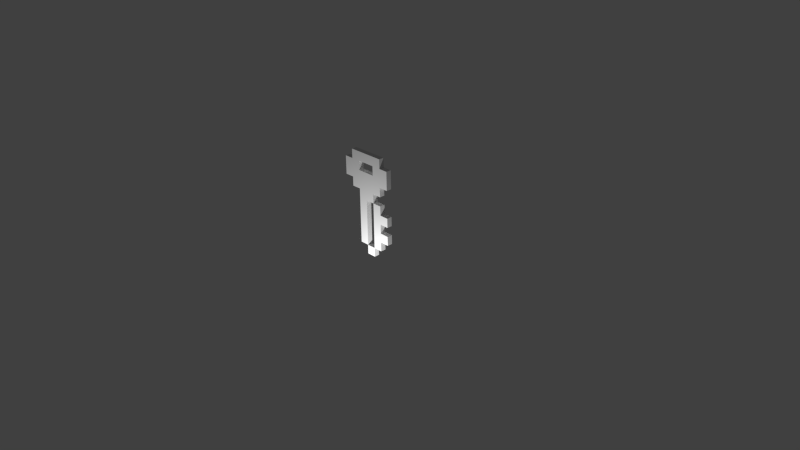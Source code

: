 # Source: llave.blend  (saved by Blender 2.76.0; exported with 4.5.12 LTS)
import bpy
from mathutils import Matrix  # noqa: F401  (used for matrix-valued properties, if any)

bpy.ops.wm.read_factory_settings(use_empty=True)
scene = bpy.context.scene
scene.name = 'Scene'

# ---- collections
col_collection_1 = bpy.data.collections.new('Collection 1'); scene.collection.children.link(col_collection_1)

# ---- materials (node trees are filled in below, after node groups)
mat_materialllave = bpy.data.materials.new('MaterialLlave')
mat_materialllave.alpha_threshold = 0.0
mat_materialllave.use_transparent_shadow = False
mat_materialllave.roughness = 0.5
mat_materialllave.line_color = (0.0, 0.0, 0.0, 1.0)

# ---- material node trees

# ---- world
world_world = bpy.data.worlds.new('World'); scene.world = world_world
world_world.color = (0.05088, 0.05088, 0.05088)
world_world.use_sun_shadow = False
world_world.sun_shadow_jitter_overblur = 0.0
world_world.cycles.sampling_method = 'MANUAL'
world_world.cycles.sample_map_resolution = 256

# ---- cameras
cam_camera = bpy.data.cameras.new('Camera')
cam_camera.clip_end = 100.0
cam_camera.lens = 35.0
cam_camera.sensor_width = 32.0
cam_camera.sensor_height = 18.0
cam_camera.ortho_scale = 7.314
cam_camera.dof.focus_distance = 0.0
cam_camera.dof.aperture_fstop = 128.0

# ---- lights
light_lamp = bpy.data.lights.new('Lamp', 'POINT')
light_lamp.transmission_factor = 0.0
light_lamp.cutoff_distance = 30.0
light_lamp.energy = 100.0
light_lamp.shadow_buffer_clip_start = 1.001
light_lamp.shadow_soft_size = 0.1
light_lamp.shadow_maximum_resolution = 0.006
light_lamp.use_absolute_resolution = True
light_lamp.cycles.use_multiple_importance_sampling = False

# ---- meshes
me_llave = bpy.data.meshes.new('Llave')
me_llave.from_pydata([(0.3125, 0.036, 0.375), (-0.1875, 0.036, 1.375), (-0.1875, 0.036, 0.375), (-0.1875, 0.036, 0.875), (0.3125, 0.036, 1.125), (0.0625, 0.036, 1.375), (0.3125, 0.036, 0.625), (0.0625, 0.036, 0.375), (-0.1875, 0.036, 0.125), (-0.1875, 0.036, 1.125), (-0.1875, 0.036, 0.625), (0.0625, 0.036, 0.875), (0.0625, 0.036, 0.625), (-0.4375, 0.036, 1.125), (0.0625, 0.036, 0.125), (0.0625, 0.036, 1.125), (0.3125, 0.036, 1.25), (0.3125, 0.036, 0.25), (-0.0625, 0.036, 1.375), (-0.0625, 0.036, 0.375), (-0.1875, 0.036, 0.25), (-0.1875, 0.036, 1.25), (-0.1875, 0.036, 0.75), (-0.0625, 0.036, 0.875), (-0.3125, 0.036, 1.375), (0.3125, 0.036, 1.0), (0.1875, 0.036, 1.375), (0.3125, 0.036, 0.5), (0.1875, 0.036, 0.375), (-0.1875, 0.036, 1.0), (-0.1875, 0.036, 0.5), (-0.3125, 0.036, 0.875), (0.1875, 0.036, 0.875), (0.0625, 0.036, 0.75), (0.0625, 0.036, 0.5), (-0.0625, 0.036, 0.625), (0.1875, 0.036, 0.625), (-0.4375, 0.036, 1.25), (-0.4375, 0.036, 1.0), (-0.3125, 0.036, 1.125), (0.0625, 0.036, 0.25), (0.0625, 0.036, 5.066e-07), (-0.0625, 0.036, 0.125), (0.1875, 0.036, 0.125), (0.0625, 0.036, 1.25), (0.0625, 0.036, 1.0), (-0.0625, 0.036, 1.125), (0.1875, 0.036, 1.125), (0.1875, 0.036, 1.0), (-0.0625, 0.036, 1.0), (-0.0625, 0.036, 1.25), (-0.0625, 0.036, 5.066e-07), (-0.0625, 0.036, 0.25), (-0.3125, 0.036, 1.0), (0.1875, 0.036, 0.5), (-0.0625, 0.036, 0.5), (-0.0625, 0.036, 0.75), (0.1875, 0.036, 0.75), (-0.3125, 0.036, 1.25), (0.1875, 0.036, 0.25), (0.1875, 0.036, 1.25), (0.3125, -0.036, 0.25), (0.3125, -0.036, 0.375), (-0.0625, -0.036, 1.375), (-0.1875, -0.036, 1.375), (-0.0625, -0.036, 0.375), (-0.1875, -0.036, 0.375), (-0.1875, -0.036, 0.25), (-0.1875, -0.036, 1.25), (-0.1875, -0.036, 0.75), (-0.1875, -0.036, 0.875), (-0.0625, -0.036, 0.875), (0.3125, -0.036, 1.0), (0.3125, -0.036, 1.125), (0.1875, -0.036, 1.375), (0.0625, -0.036, 1.375), (0.3125, -0.036, 0.5), (0.3125, -0.036, 0.625), (0.1875, -0.036, 0.375), (0.0625, -0.036, 0.375), (-0.1875, -0.036, 1.0), (-0.1875, -0.036, 1.125), (-0.1875, -0.036, 0.5), (-0.1875, -0.036, 0.625), (0.1875, -0.036, 0.875), (0.0625, -0.036, 0.875), (0.0625, -0.036, 0.75), (0.0625, -0.036, 0.5), (0.0625, -0.036, 0.625), (-0.0625, -0.036, 0.625), (0.1875, -0.036, 0.625), (-0.4375, -0.036, 1.0), (-0.4375, -0.036, 1.125), (-0.3125, -0.036, 1.125), (0.0625, -0.036, 0.25), (0.0625, -0.036, 5.121e-07), (0.0625, -0.036, 0.125), (-0.0625, -0.036, 0.125), (-0.1875, -0.036, 0.125), (0.1875, -0.036, 0.125), (0.0625, -0.036, 1.25), (0.0625, -0.036, 1.0), (0.0625, -0.036, 1.125), (-0.0625, -0.036, 1.125), (0.1875, -0.036, 1.125), (0.3125, -0.036, 1.25), (-0.3125, -0.036, 1.375), (-0.3125, -0.036, 0.875), (-0.4375, -0.036, 1.25), (0.1875, -0.036, 1.0), (-0.0625, -0.036, 1.0), (-0.0625, -0.036, 1.25), (-0.0625, -0.036, 5.121e-07), (-0.0625, -0.036, 0.25), (-0.3125, -0.036, 1.0), (0.1875, -0.036, 0.5), (-0.0625, -0.036, 0.5), (-0.0625, -0.036, 0.75), (0.1875, -0.036, 0.75), (-0.3125, -0.036, 1.25), (0.1875, -0.036, 0.25), (0.1875, -0.036, 1.25)], [], [(59, 28, 0, 17), (58, 24, 1, 21), (56, 23, 11, 33), (54, 36, 6, 27), (53, 39, 9, 29), (51, 42, 14, 41), (50, 18, 5, 44), (49, 46, 15, 45), (48, 47, 4, 25), (45, 15, 47, 48), (11, 45, 48, 32), (29, 9, 46, 49), (3, 29, 49, 23), (23, 49, 45, 11), (21, 1, 18, 50), (20, 2, 19, 52), (8, 20, 52, 42), (38, 13, 39, 53), (31, 53, 29, 3), (34, 12, 36, 54), (7, 34, 54, 28), (30, 10, 35, 55), (2, 30, 55, 19), (22, 3, 23, 56), (10, 22, 56, 35), (12, 33, 57, 36), (13, 37, 58, 39), (39, 58, 21, 9), (40, 7, 28, 59), (14, 40, 59, 43), (44, 5, 26, 60), (15, 44, 60, 47), (47, 60, 16, 4), (120, 61, 62, 78), (119, 68, 64, 106), (117, 86, 85, 71), (115, 76, 77, 90), (114, 80, 81, 93), (112, 95, 96, 97), (111, 100, 75, 63), (110, 101, 102, 103), (109, 72, 73, 104), (101, 109, 104, 102), (85, 84, 109, 101), (80, 110, 103, 81), (70, 71, 110, 80), (71, 85, 101, 110), (68, 111, 63, 64), (67, 113, 65, 66), (98, 97, 113, 67), (91, 114, 93, 92), (107, 70, 80, 114), (87, 115, 90, 88), (79, 78, 115, 87), (82, 116, 89, 83), (66, 65, 116, 82), (69, 117, 71, 70), (83, 89, 117, 69), (88, 90, 118, 86), (92, 93, 119, 108), (93, 81, 68, 119), (94, 120, 78, 79), (96, 99, 120, 94), (100, 121, 74, 75), (102, 104, 121, 100), (104, 73, 105, 121), (5, 18, 63, 75), (2, 20, 67, 66), (57, 33, 86, 118), (20, 8, 98, 67), (24, 58, 119, 106), (9, 21, 68, 81), (3, 22, 69, 70), (22, 10, 83, 69), (58, 37, 108, 119), (21, 50, 111, 68), (25, 4, 73, 72), (50, 44, 100, 111), (1, 24, 106, 64), (26, 5, 75, 74), (42, 51, 112, 97), (0, 28, 78, 62), (27, 6, 77, 76), (43, 59, 120, 99), (51, 41, 95, 112), (52, 19, 65, 113), (30, 2, 66, 82), (59, 17, 61, 120), (42, 52, 113, 97), (31, 3, 70, 107), (10, 30, 82, 83), (60, 26, 74, 121), (33, 12, 88, 86), (11, 32, 84, 85), (34, 7, 79, 87), (33, 11, 85, 86), (53, 31, 107, 114), (6, 36, 90, 77), (12, 34, 87, 88), (16, 60, 121, 105), (38, 53, 114, 91), (37, 13, 92, 108), (40, 14, 96, 94), (13, 38, 91, 92), (28, 54, 115, 78), (14, 42, 97, 96), (44, 15, 102, 100), (7, 40, 94, 79), (54, 27, 76, 115), (41, 14, 96, 95), (55, 35, 89, 116), (15, 46, 103, 102), (8, 42, 97, 98), (19, 55, 116, 65), (14, 43, 99, 96), (32, 48, 109, 84), (35, 56, 117, 89), (46, 9, 81, 103), (17, 0, 62, 61), (48, 25, 72, 109), (18, 1, 64, 63), (56, 33, 86, 117), (4, 16, 105, 73), (36, 57, 118, 90)])
_uv = me_llave.uv_layers.new(name='UVMap')
_uv.uv.foreach_set('vector', [0.6462, 0.1859, 0.6462, 0.2759, 0.73, 0.2589, 0.7362, 0.1859, 0.2956, 0.9042, 0.2956, 0.9941, 0.3809, 0.9957, 0.3817, 0.9104, 0.474, 0.5497, 0.474, 0.6358, 0.5686, 0.6358, 0.5702, 0.5474, 0.6462, 0.3659, 0.6462, 0.4558, 0.7315, 0.4427, 0.7354, 0.3806, 0.2933, 0.7304, 0.2863, 0.8157, 0.3809, 0.8157, 0.3809, 0.7258, 0.474, 0.005991, 0.474, 0.09596, 0.5686, 0.09596, 0.5686, 0.005991, 0.4748, 0.9104, 0.474, 0.9957, 0.5686, 0.9957, 0.5772, 0.9119, 0.474, 0.7258, 0.474, 0.8157, 0.5764, 0.8173, 0.5686, 0.7258, 0.6462, 0.7258, 0.6462, 0.8157, 0.7362, 0.8157, 0.7385, 0.7397, 0.5686, 0.7258, 0.5764, 0.8173, 0.6462, 0.8157, 0.6462, 0.7258, 0.5686, 0.6358, 0.5686, 0.7258, 0.6462, 0.7258, 0.6462, 0.6358, 0.3809, 0.7258, 0.3809, 0.8157, 0.474, 0.8157, 0.474, 0.7258, 0.3809, 0.6358, 0.3809, 0.7258, 0.474, 0.7258, 0.474, 0.6358, 0.474, 0.6358, 0.474, 0.7258, 0.5686, 0.7258, 0.5686, 0.6358, 0.3817, 0.9104, 0.3809, 0.9957, 0.474, 0.9957, 0.4748, 0.9104, 0.3809, 0.1859, 0.3809, 0.2759, 0.474, 0.2759, 0.474, 0.1859, 0.3809, 0.09596, 0.3809, 0.1859, 0.474, 0.1859, 0.474, 0.09596, 0.1987, 0.7289, 0.1987, 0.8188, 0.2863, 0.8157, 0.2933, 0.7304, 0.2933, 0.6404, 0.2933, 0.7304, 0.3809, 0.7258, 0.3809, 0.6358, 0.5686, 0.3659, 0.5702, 0.4535, 0.6462, 0.4558, 0.6462, 0.3659, 0.5686, 0.2759, 0.5686, 0.3659, 0.6462, 0.3659, 0.6462, 0.2759, 0.3809, 0.3659, 0.3809, 0.4558, 0.474, 0.4558, 0.474, 0.3659, 0.3809, 0.2759, 0.3809, 0.3659, 0.474, 0.3659, 0.474, 0.2759, 0.3809, 0.5458, 0.3809, 0.6358, 0.474, 0.6358, 0.474, 0.5497, 0.3809, 0.4558, 0.3809, 0.5458, 0.474, 0.5497, 0.474, 0.4558, 0.5702, 0.4535, 0.5702, 0.5474, 0.6462, 0.5458, 0.6462, 0.4558, 0.1987, 0.8188, 0.1963, 0.9057, 0.2956, 0.9042, 0.2863, 0.8157, 0.2863, 0.8157, 0.2956, 0.9042, 0.3817, 0.9104, 0.3809, 0.8157, 0.5686, 0.1859, 0.5686, 0.2759, 0.6462, 0.2759, 0.6462, 0.1859, 0.5686, 0.09596, 0.5686, 0.1859, 0.6462, 0.1859, 0.6462, 0.09596, 0.5772, 0.9119, 0.5686, 0.9957, 0.6462, 0.9957, 0.6462, 0.9057, 0.5764, 0.8173, 0.5772, 0.9119, 0.6462, 0.9057, 0.6462, 0.8157, 0.6462, 0.8157, 0.6462, 0.9057, 0.7362, 0.9057, 0.7362, 0.8157, 0.6462, 0.1859, 0.7362, 0.1859, 0.73, 0.2589, 0.6462, 0.2759, 0.2956, 0.9042, 0.3817, 0.9104, 0.3809, 0.9957, 0.2956, 0.9941, 0.474, 0.5497, 0.5702, 0.5474, 0.5686, 0.6358, 0.474, 0.6358, 0.6462, 0.3659, 0.7354, 0.3806, 0.7315, 0.4427, 0.6462, 0.4558, 0.2933, 0.7304, 0.3809, 0.7258, 0.3809, 0.8157, 0.2863, 0.8157, 0.474, 0.005991, 0.5686, 0.005991, 0.5686, 0.09596, 0.474, 0.09596, 0.4748, 0.9104, 0.5772, 0.9119, 0.5686, 0.9957, 0.474, 0.9957, 0.474, 0.7258, 0.5686, 0.7258, 0.5764, 0.8173, 0.474, 0.8157, 0.6462, 0.7258, 0.7385, 0.7397, 0.7362, 0.8157, 0.6462, 0.8157, 0.5686, 0.7258, 0.6462, 0.7258, 0.6462, 0.8157, 0.5764, 0.8173, 0.5686, 0.6358, 0.6462, 0.6358, 0.6462, 0.7258, 0.5686, 0.7258, 0.3809, 0.7258, 0.474, 0.7258, 0.474, 0.8157, 0.3809, 0.8157, 0.3809, 0.6358, 0.474, 0.6358, 0.474, 0.7258, 0.3809, 0.7258, 0.474, 0.6358, 0.5686, 0.6358, 0.5686, 0.7258, 0.474, 0.7258, 0.3817, 0.9104, 0.4748, 0.9104, 0.474, 0.9957, 0.3809, 0.9957, 0.3809, 0.1859, 0.474, 0.1859, 0.474, 0.2759, 0.3809, 0.2759, 0.3809, 0.09596, 0.474, 0.09596, 0.474, 0.1859, 0.3809, 0.1859, 0.1987, 0.7289, 0.2933, 0.7304, 0.2863, 0.8157, 0.1987, 0.8188, 0.2933, 0.6404, 0.3809, 0.6358, 0.3809, 0.7258, 0.2933, 0.7304, 0.5686, 0.3659, 0.6462, 0.3659, 0.6462, 0.4558, 0.5702, 0.4535, 0.5686, 0.2759, 0.6462, 0.2759, 0.6462, 0.3659, 0.5686, 0.3659, 0.3809, 0.3659, 0.474, 0.3659, 0.474, 0.4558, 0.3809, 0.4558, 0.3809, 0.2759, 0.474, 0.2759, 0.474, 0.3659, 0.3809, 0.3659, 0.3809, 0.5458, 0.474, 0.5497, 0.474, 0.6358, 0.3809, 0.6358, 0.3809, 0.4558, 0.474, 0.4558, 0.474, 0.5497, 0.3809, 0.5458, 0.5702, 0.4535, 0.6462, 0.4558, 0.6462, 0.5458, 0.5702, 0.5474, 0.1987, 0.8188, 0.2863, 0.8157, 0.2956, 0.9042, 0.1963, 0.9057, 0.2863, 0.8157, 0.3809, 0.8157, 0.3817, 0.9104, 0.2956, 0.9042, 0.5686, 0.1859, 0.6462, 0.1859, 0.6462, 0.2759, 0.5686, 0.2759, 0.5686, 0.09596, 0.6462, 0.09596, 0.6462, 0.1859, 0.5686, 0.1859, 0.5772, 0.9119, 0.6462, 0.9057, 0.6462, 0.9957, 0.5686, 0.9957, 0.5764, 0.8173, 0.6462, 0.8157, 0.6462, 0.9057, 0.5772, 0.9119, 0.6462, 0.8157, 0.7362, 0.8157, 0.7362, 0.9057, 0.6462, 0.9057, 0.5686, 0.9957, 0.474, 0.9957, 0.474, 0.9957, 0.5686, 0.9957, 0.3809, 0.2759, 0.3809, 0.1859, 0.3809, 0.1859, 0.3809, 0.2759, 0.6462, 0.5458, 0.5702, 0.5474, 0.5702, 0.5474, 0.6462, 0.5458, 0.3809, 0.1859, 0.3809, 0.09596, 0.3809, 0.09596, 0.3809, 0.1859, 0.2956, 0.9941, 0.2956, 0.9042, 0.2956, 0.9042, 0.2956, 0.9941, 0.3809, 0.8157, 0.3817, 0.9104, 0.3817, 0.9104, 0.3809, 0.8157, 0.3809, 0.6358, 0.3809, 0.5458, 0.3809, 0.5458, 0.3809, 0.6358, 0.3809, 0.5458, 0.3809, 0.4558, 0.3809, 0.4558, 0.3809, 0.5458, 0.2956, 0.9042, 0.1963, 0.9057, 0.1963, 0.9057, 0.2956, 0.9042, 0.3817, 0.9104, 0.4748, 0.9104, 0.4748, 0.9104, 0.3817, 0.9104, 0.7385, 0.7397, 0.7362, 0.8157, 0.7362, 0.8157, 0.7385, 0.7397, 0.4748, 0.9104, 0.5772, 0.9119, 0.5772, 0.9119, 0.4748, 0.9104, 0.3809, 0.9957, 0.2956, 0.9941, 0.2956, 0.9941, 0.3809, 0.9957, 0.6462, 0.9957, 0.5686, 0.9957, 0.5686, 0.9957, 0.6462, 0.9957, 0.474, 0.09596, 0.474, 0.005991, 0.474, 0.005991, 0.474, 0.09596, 0.73, 0.2589, 0.6462, 0.2759, 0.6462, 0.2759, 0.73, 0.2589, 0.7354, 0.3806, 0.7315, 0.4427, 0.7315, 0.4427, 0.7354, 0.3806, 0.6462, 0.09596, 0.6462, 0.1859, 0.6462, 0.1859, 0.6462, 0.09596, 0.474, 0.005991, 0.5686, 0.005991, 0.5686, 0.005991, 0.474, 0.005991, 0.474, 0.1859, 0.474, 0.2759, 0.474, 0.2759, 0.474, 0.1859, 0.3809, 0.3659, 0.3809, 0.2759, 0.3809, 0.2759, 0.3809, 0.3659, 0.6462, 0.1859, 0.7362, 0.1859, 0.7362, 0.1859, 0.6462, 0.1859, 0.474, 0.09596, 0.474, 0.1859, 0.474, 0.1859, 0.474, 0.09596, 0.2933, 0.6404, 0.3809, 0.6358, 0.3809, 0.6358, 0.2933, 0.6404, 0.3809, 0.4558, 0.3809, 0.3659, 0.3809, 0.3659, 0.3809, 0.4558, 0.6462, 0.9057, 0.6462, 0.9957, 0.6462, 0.9957, 0.6462, 0.9057, 0.5702, 0.5474, 0.5702, 0.4535, 0.5702, 0.4535, 0.5702, 0.5474, 0.5686, 0.6358, 0.6462, 0.6358, 0.6462, 0.6358, 0.5686, 0.6358, 0.5686, 0.3659, 0.5686, 0.2759, 0.5686, 0.2759, 0.5686, 0.3659, 0.5702, 0.5474, 0.5686, 0.6358, 0.5686, 0.6358, 0.5702, 0.5474, 0.2933, 0.7304, 0.2933, 0.6404, 0.2933, 0.6404, 0.2933, 0.7304, 0.7315, 0.4427, 0.6462, 0.4558, 0.6462, 0.4558, 0.7315, 0.4427, 0.5702, 0.4535, 0.5686, 0.3659, 0.5686, 0.3659, 0.5702, 0.4535, 0.7362, 0.9057, 0.6462, 0.9057, 0.6462, 0.9057, 0.7362, 0.9057, 0.1987, 0.7289, 0.2933, 0.7304, 0.2933, 0.7304, 0.1987, 0.7289, 0.1963, 0.9057, 0.1987, 0.8188, 0.1987, 0.8188, 0.1963, 0.9057, 0.5686, 0.1859, 0.5686, 0.09596, 0.5686, 0.09596, 0.5686, 0.1859, 0.1987, 0.8188, 0.1987, 0.7289, 0.1987, 0.7289, 0.1987, 0.8188, 0.6462, 0.2759, 0.6462, 0.3659, 0.6462, 0.3659, 0.6462, 0.2759, 0.5686, 0.09596, 0.474, 0.09596, 0.474, 0.09596, 0.5686, 0.09596, 0.5772, 0.9119, 0.5764, 0.8173, 0.5764, 0.8173, 0.5772, 0.9119, 0.5686, 0.2759, 0.5686, 0.1859, 0.5686, 0.1859, 0.5686, 0.2759, 0.6462, 0.3659, 0.7354, 0.3806, 0.7354, 0.3806, 0.6462, 0.3659, 0.5686, 0.005991, 0.5686, 0.09596, 0.5686, 0.09596, 0.5686, 0.005991, 0.474, 0.3659, 0.474, 0.4558, 0.474, 0.4558, 0.474, 0.3659, 0.5764, 0.8173, 0.474, 0.8157, 0.474, 0.8157, 0.5764, 0.8173, 0.3809, 0.09596, 0.474, 0.09596, 0.474, 0.09596, 0.3809, 0.09596, 0.474, 0.2759, 0.474, 0.3659, 0.474, 0.3659, 0.474, 0.2759, 0.5686, 0.09596, 0.6462, 0.09596, 0.6462, 0.09596, 0.5686, 0.09596, 0.6462, 0.6358, 0.6462, 0.7258, 0.6462, 0.7258, 0.6462, 0.6358, 0.474, 0.4558, 0.474, 0.5497, 0.474, 0.5497, 0.474, 0.4558, 0.474, 0.8157, 0.3809, 0.8157, 0.3809, 0.8157, 0.474, 0.8157, 0.7362, 0.1859, 0.73, 0.2589, 0.73, 0.2589, 0.7362, 0.1859, 0.6462, 0.7258, 0.7385, 0.7397, 0.7385, 0.7397, 0.6462, 0.7258, 0.474, 0.9957, 0.3809, 0.9957, 0.3809, 0.9957, 0.474, 0.9957, 0.474, 0.5497, 0.5702, 0.5474, 0.5702, 0.5474, 0.474, 0.5497, 0.7362, 0.8157, 0.7362, 0.9057, 0.7362, 0.9057, 0.7362, 0.8157, 0.6462, 0.4558, 0.6462, 0.5458, 0.6462, 0.5458, 0.6462, 0.4558])
me_llave.materials.append(mat_materialllave)
me_llave.use_remesh_preserve_volume = False
me_llave.use_remesh_preserve_attributes = False
me_llave.use_mirror_vertex_groups = False
me_llave.update()
arm_armature = bpy.data.armatures.new('Armature')  # bones are not reproduced

# ---- objects
ob_armature = bpy.data.objects.new('Armature', arm_armature)
ob_llave = bpy.data.objects.new('Llave', me_llave)
ob_lamp = bpy.data.objects.new('Lamp', light_lamp)
ob_camera = bpy.data.objects.new('Camera', cam_camera)

# ---- transforms, parenting, visibility, modifiers, constraints
ob_armature.location = (0.0, 0.0, 0.0)
ob_armature.lineart.crease_threshold = 0.0
ob_llave.parent = ob_armature
ob_llave.location = (0.0, 0.0, 0.0)
ob_llave.lineart.crease_threshold = 0.0
_vg = ob_llave.vertex_groups.new(name='HuesoLlave')
_vg.add([0, 1, 2, 3, 4, 5, 6, 7, 8, 9, 10, 11, 12, 13, 14, 15, 16, 17, 18, 19, 20, 21, 22, 23, 24, 25, 26, 27, 28, 29, 30, 31, 32, 33, 34, 35, 36, 37, 38, 39, 40, 41, 42, 43, 44, 45, 46, 47, 48, 49, 50, 51, 52, 53, 54, 55, 56, 57, 58, 59, 60, 61, 62, 63, 64, 65, 66, 67, 68, 69, 70, 71, 72, 73, 74, 75, 76, 77, 78, 79, 80, 81, 82, 83, 84, 85, 86, 87, 88, 89, 90, 91, 92, 93, 94, 95, 96, 97, 98, 99, 100, 101, 102, 103, 104, 105, 106, 107, 108, 109, 110, 111, 112, 113, 114, 115, 116, 117, 118, 119, 120, 121], 1.0, 'REPLACE')
_m = ob_llave.modifiers.new('Armature', 'ARMATURE')
_m.object = ob_armature
_m.use_deform_preserve_volume = True
_m.vertex_group = 'HuesoLlave'
ob_lamp.location = (0.5019, -0.9828, -0.4406)
ob_lamp.rotation_euler = (0.6503, 0.05522, 1.866)
ob_lamp.lock_rotations_4d = False
ob_lamp.empty_display_type = 'ARROWS'
ob_lamp.color = (0.0, 0.0, 0.0, 0.0)
ob_lamp.lineart.crease_threshold = 0.0
ob_camera.location = (7.481, -6.508, 5.344)
ob_camera.rotation_euler = (1.109, 0.01082, 0.8149)
ob_camera.lock_rotations_4d = False
ob_camera.empty_display_type = 'ARROWS'
ob_camera.color = (0.0, 0.0, 0.0, 0.0)
ob_camera.display_type = 'WIRE'
ob_camera.lineart.crease_threshold = 0.0

# ---- collection membership
col_collection_1.objects.link(ob_armature)
col_collection_1.objects.link(ob_llave)
col_collection_1.objects.link(ob_lamp)
col_collection_1.objects.link(ob_camera)

# ---- scene / render settings (as saved in the file)
scene.camera = ob_camera
scene.frame_start = 1; scene.frame_end = 30; scene.frame_set(15)
scene.render.engine = 'BLENDER_EEVEE_NEXT'
scene.render.resolution_percentage = 50
scene.render.dither_intensity = 0.0
scene.cycles.use_denoising = False
scene.cycles.samples = 10
scene.cycles.sampling_pattern = 'TABULATED_SOBOL'
scene.cycles.light_sampling_threshold = 0.0
scene.cycles.use_adaptive_sampling = False
scene.cycles.use_light_tree = False
scene.cycles.blur_glossy = 0.0
scene.cycles.pixel_filter_type = 'GAUSSIAN'
scene.cycles.sample_clamp_indirect = 0.0
scene.view_settings.view_transform = 'Standard'
bpy.context.view_layer.update()
